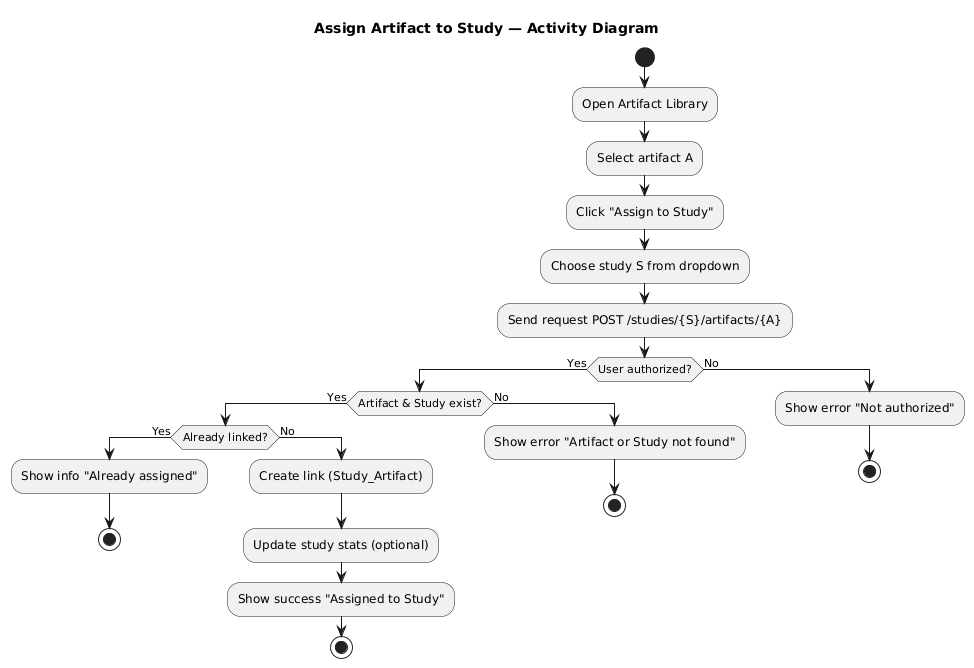

The diagram above was rendered by PlantUML. Its source (embedded in the PNG):
@startuml
title Assign Artifact to Study — Activity Diagram 

start
:Open Artifact Library;
:Select artifact A;
:Click "Assign to Study";
:Choose study S from dropdown;

:Send request POST /studies/{S}/artifacts/{A};

if (User authorized?) then (Yes)
  if (Artifact & Study exist?) then (Yes)
    if (Already linked?) then (Yes)
      :Show info "Already assigned";
      stop
    else (No)
      :Create link (Study_Artifact);
      :Update study stats (optional);
      :Show success "Assigned to Study";
      stop
    endif
  else (No)
    :Show error "Artifact or Study not found";
    stop
  endif
else (No)
  :Show error "Not authorized";
  stop
endif
@enduml